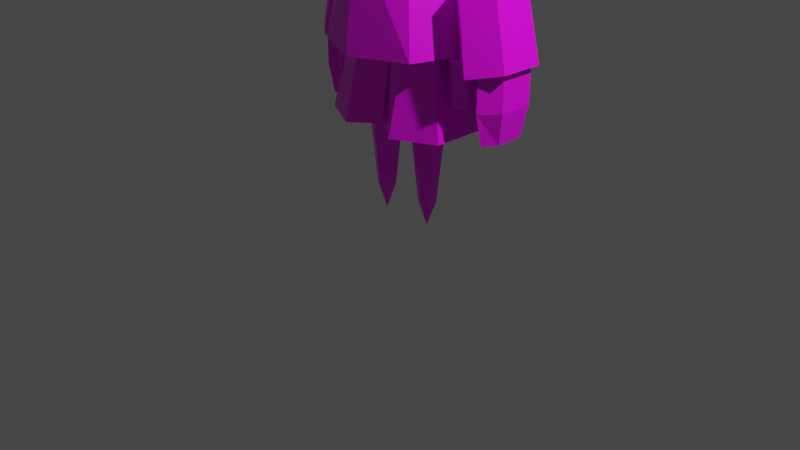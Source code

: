 # Source: SmallBotRIGUV.blend  (saved by Blender 2.81.16; exported with 4.5.12 LTS)
import bpy
from mathutils import Matrix  # noqa: F401  (used for matrix-valued properties, if any)

bpy.ops.wm.read_factory_settings(use_empty=True)
scene = bpy.context.scene
scene.name = 'Scene'

# ---- collections
col_collection = bpy.data.collections.new('Collection'); scene.collection.children.link(col_collection)
col_bg = bpy.data.collections.new('BG'); scene.collection.children.link(col_bg)

# ---- images (referenced by path relative to the original .blend; pixels are not part of the script)
import os
ASSET_DIR = os.environ.get("B2B_ASSET_DIR", "")  # directory of the original .blend (textures are referenced by path, not embedded)
HERE = os.path.dirname(os.path.abspath(__file__))  # packed textures are extracted next to this script under _unpacked/

def load_image(name, relpath, width, height, colorspace="sRGB"):
    """Load a texture the original file referenced (path relative to the .blend, or extracted next to this script)."""
    p = next((c for c in (os.path.join(HERE, relpath), os.path.join(ASSET_DIR, relpath)) if relpath and os.path.exists(c)), "")
    if p:
        img = bpy.data.images.load(p, check_existing=True)
        img.name = name
    else:  # same state as the original file: an image datablock whose file is absent (Cycles renders it pink)
        img = bpy.data.images.new(name, width, height)
        img.source = "FILE"
        img.filepath = "//" + (relpath or name)
    img.colorspace_settings.name = colorspace
    return img
img_colors_png = load_image('Colors.png', 'Colors.png', 1024, 1024, 'sRGB')

# ---- materials (node trees are filled in below, after node groups)
mat_material = bpy.data.materials.new('Material')
mat_material.alpha_threshold = 0.0
mat_material.use_transparent_shadow = False
mat_material.line_color = (0.0, 0.0, 0.0, 1.0)

# ---- material node trees
mat_material.use_nodes = True; mat_material.node_tree.nodes.clear()
_N = mat_material.node_tree.nodes; _L = mat_material.node_tree.links
n0 = _N.new('ShaderNodeOutputMaterial'); n0.name = 'Material Output'; n0.location = (300, 300)
n1 = _N.new('ShaderNodeBsdfPrincipled'); n1.name = 'Principled BSDF'; n1.location = (10, 300)
n1.distribution = 'GGX'
n1.subsurface_method = 'BURLEY'
n1.inputs[2].default_value = 0.4
n1.inputs[3].default_value = 1.45
n1.inputs[27].default_value = (0.0, 0.0, 0.0, 1.0)
n1.inputs[28].default_value = 1.0
n2 = _N.new('ShaderNodeTexImage'); n2.name = 'Image Texture'; n2.location = (-280, 270)
n2.image = img_colors_png
n2.interpolation = 'Closest'
_L.new(n1.outputs[0], n0.inputs[0])
_L.new(n2.outputs[0], n1.inputs[0])
n0.is_active_output = True

# ---- world
world_world = bpy.data.worlds.new('World'); scene.world = world_world
world_world.use_nodes = True; world_world.node_tree.nodes.clear()
_N = world_world.node_tree.nodes; _L = world_world.node_tree.links
n0 = _N.new('ShaderNodeOutputWorld'); n0.name = 'World Output'; n0.location = (300, 300)
n1 = _N.new('ShaderNodeBackground'); n1.name = 'Background'; n1.location = (10, 300)
n1.inputs[0].default_value = (0.05088, 0.05088, 0.05088, 1.0)
_L.new(n1.outputs[0], n0.inputs[0])
n0.is_active_output = True
world_world.color = (0.05088, 0.05088, 0.05088)
world_world.use_sun_shadow = False
world_world.sun_shadow_jitter_overblur = 0.0

# ---- cameras
cam_camera = bpy.data.cameras.new('Camera')
cam_camera.clip_end = 100.0
cam_camera.ortho_scale = 7.314

# ---- lights
light_light = bpy.data.lights.new('Light', 'POINT')
light_light.transmission_factor = 0.0
light_light.energy = 1000.0
light_light.shadow_soft_size = 0.1
light_light.shadow_maximum_resolution = 0.006
light_light.use_absolute_resolution = True

# ---- meshes
me_cube = bpy.data.meshes.new('Cube')
me_cube.from_pydata([(0.608, 0.9364, 0.5563), (0.515, 0.9455, -0.7306), (0.549, -0.2001, 0.5252), (0.6281, -0.3664, -1.0), (0.6572, 1.133, -0.09163), (0.7571, -0.3795, -0.5205), (0.6627, 0.4265, 0.6516), (0.7945, 0.1523, -1.003), (0.9953, 0.3888, -0.3801), (-0.608, 0.9364, 0.5563), (-0.515, 0.9455, -0.7306), (-0.549, -0.2001, 0.5252), (-0.6281, -0.3664, -1.0), (0.0, 0.9928, -0.8824), (0.0, -0.669, -1.191), (0.0, 1.161, 0.7544), (-0.6572, 1.133, -0.09163), (-0.7571, -0.3795, -0.5205), (0.0, 1.348, -0.05413), (0.0, -0.9292, -0.7801), (-0.6627, 0.4265, 0.6516), (-0.7945, 0.1523, -1.003), (0.0, 0.1523, -1.233), (-0.9953, 0.3888, -0.3801), (0.738, 0.4265, 0.6516), (0.6114, -0.2001, 0.5252), (5.64e-10, 1.278, 0.8019), (0.6771, 0.9364, 0.5563), (5.64e-10, -0.5157, 0.8142), (5.64e-10, 0.1818, 0.9807), (0.843, -0.3795, -0.5205), (5.64e-10, -1.049, -0.84), (-0.738, 0.4265, 0.6516), (-0.6114, -0.2001, 0.5252), (-0.6771, 0.9364, 0.5563), (-0.843, -0.3795, -0.5205)], [], [(22, 7, 3, 14), (8, 6, 2, 5), (18, 15, 0, 4), (6, 0, 27, 24), (2, 6, 24, 25), (3, 5, 19, 14), (13, 18, 4, 1), (7, 8, 5, 3), (1, 4, 8, 7), (15, 9, 34, 26), (4, 0, 6, 8), (13, 1, 7, 22), (22, 14, 12, 21), (23, 17, 11, 20), (18, 16, 9, 15), (17, 19, 31, 35), (0, 15, 26, 27), (12, 14, 19, 17), (13, 10, 16, 18), (21, 12, 17, 23), (10, 21, 23, 16), (9, 20, 32, 34), (16, 23, 20, 9), (13, 22, 21, 10), (30, 25, 28, 31), (24, 29, 28, 25), (27, 26, 29, 24), (35, 31, 28, 33), (32, 33, 28, 29), (34, 32, 29, 26), (19, 5, 30, 31), (5, 2, 25, 30), (20, 11, 33, 32), (11, 17, 35, 33)])
_uv = me_cube.uv_layers.new(name='UVMap')
_uv.uv.foreach_set('vector', [0.3243, 0.875, 0.3581, 0.875, 0.3581, 0.9088, 0.3243, 0.9088, 0.3919, 0.875, 0.4257, 0.875, 0.4257, 0.9088, 0.3919, 0.9088, 0.3919, 0.8074, 0.4257, 0.8074, 0.4257, 0.8412, 0.3919, 0.8412, 0.1433, 0.625, 0.1433, 0.5884, 0.1433, 0.5884, 0.1433, 0.625, 0.1433, 0.6616, 0.1433, 0.625, 0.1433, 0.625, 0.1433, 0.6616, 0.3581, 0.9088, 0.3919, 0.9088, 0.3919, 0.9426, 0.3581, 0.9426, 0.3581, 0.8074, 0.3919, 0.8074, 0.3919, 0.8412, 0.3581, 0.8412, 0.3581, 0.875, 0.3919, 0.875, 0.3919, 0.9088, 0.3581, 0.9088, 0.3581, 0.8412, 0.3919, 0.8412, 0.3919, 0.875, 0.3581, 0.875, 0.1433, 0.5519, 0.1433, 0.5884, 0.1433, 0.5884, 0.1433, 0.5519, 0.3919, 0.8412, 0.4257, 0.8412, 0.4257, 0.875, 0.3919, 0.875, 0.3243, 0.8412, 0.3581, 0.8412, 0.3581, 0.875, 0.3243, 0.875, 0.3243, 0.875, 0.3243, 0.9088, 0.3581, 0.9088, 0.3581, 0.875, 0.3919, 0.875, 0.3919, 0.9088, 0.4257, 0.9088, 0.4257, 0.875, 0.3919, 0.8074, 0.3919, 0.8412, 0.4257, 0.8412, 0.4257, 0.8074, 0.1067, 0.6616, 0.1067, 0.6981, 0.1067, 0.6981, 0.1067, 0.6616, 0.1433, 0.5884, 0.1433, 0.5519, 0.1433, 0.5519, 0.1433, 0.5884, 0.3581, 0.9088, 0.3581, 0.9426, 0.3919, 0.9426, 0.3919, 0.9088, 0.3581, 0.8074, 0.3581, 0.8412, 0.3919, 0.8412, 0.3919, 0.8074, 0.3581, 0.875, 0.3581, 0.9088, 0.3919, 0.9088, 0.3919, 0.875, 0.3581, 0.8412, 0.3581, 0.875, 0.3919, 0.875, 0.3919, 0.8412, 0.1433, 0.5884, 0.1433, 0.625, 0.1433, 0.625, 0.1433, 0.5884, 0.3919, 0.8412, 0.3919, 0.875, 0.4257, 0.875, 0.4257, 0.8412, 0.3243, 0.8412, 0.3243, 0.875, 0.3581, 0.875, 0.3581, 0.8412, 0.08164, 0.8967, 0.125, 0.8967, 0.125, 0.94, 0.08164, 0.94, 0.125, 0.8533, 0.1684, 0.8533, 0.1684, 0.8967, 0.125, 0.8967, 0.125, 0.81, 0.1684, 0.81, 0.1684, 0.8533, 0.125, 0.8533, 0.08164, 0.8967, 0.08164, 0.94, 0.125, 0.94, 0.125, 0.8967, 0.125, 0.8533, 0.125, 0.8967, 0.1684, 0.8967, 0.1684, 0.8533, 0.125, 0.81, 0.125, 0.8533, 0.1684, 0.8533, 0.1684, 0.81, 0.1067, 0.6981, 0.1067, 0.6616, 0.1067, 0.6616, 0.1067, 0.6981, 0.1067, 0.6616, 0.1433, 0.6616, 0.1433, 0.6616, 0.1067, 0.6616, 0.1433, 0.625, 0.1433, 0.6616, 0.1433, 0.6616, 0.1433, 0.625, 0.1433, 0.6616, 0.1067, 0.6616, 0.1067, 0.6616, 0.1433, 0.6616])
me_cube.materials.append(mat_material)
me_cube.use_remesh_preserve_volume = False
me_cube.use_remesh_preserve_attributes = False
me_cube.use_mirror_vertex_groups = False
me_cube.update()
me_cube_001 = bpy.data.meshes.new('Cube.001')
me_cube_001.from_pydata([(-0.1288, 0.01438, 2.875), (-0.08956, 0.06495, 3.464), (-0.1288, 0.3025, 2.875), (-0.08956, 0.2519, 3.464), (0.1288, 0.01438, 2.875), (0.08956, 0.06495, 3.464), (0.1288, 0.3025, 2.875), (0.08956, 0.2519, 3.464), (-0.184, 0.1584, 2.875), (-0.1279, 0.1584, 3.464), (0.184, 0.1584, 2.875), (0.1279, 0.1584, 3.464), (0.0, 0.3642, 2.875), (0.0, 0.2919, 3.464), (0.0, -0.0473, 2.875), (0.0, 0.02492, 3.464), (0.0, 0.1584, 3.464), (0.0, 0.1584, 2.875)], [], [(8, 9, 3, 2), (12, 13, 7, 6), (10, 11, 5, 4), (14, 15, 1, 0), (17, 10, 4, 14), (16, 9, 1, 15), (13, 3, 9, 16), (12, 6, 10, 17), (6, 7, 11, 10), (0, 1, 9, 8), (2, 12, 17, 8), (7, 13, 16, 11), (11, 16, 15, 5), (8, 17, 14, 0), (4, 5, 15, 14), (2, 3, 13, 12)])
_uv = me_cube_001.uv_layers.new(name='UVMap')
_uv.uv.foreach_set('vector', [0.1096, 0.8289, 0.1404, 0.8289, 0.1404, 0.8442, 0.1096, 0.8442, 0.1096, 0.8596, 0.1404, 0.8596, 0.1404, 0.875, 0.1096, 0.875, 0.1096, 0.8904, 0.1404, 0.8904, 0.1404, 0.9058, 0.1096, 0.9058, 0.1096, 0.9211, 0.1404, 0.9211, 0.1404, 0.9365, 0.1096, 0.9365, 0.09425, 0.8904, 0.1096, 0.8904, 0.1096, 0.9058, 0.09425, 0.9058, 0.1558, 0.8904, 0.1711, 0.8904, 0.1711, 0.9058, 0.1558, 0.9058, 0.1558, 0.875, 0.1711, 0.875, 0.1711, 0.8904, 0.1558, 0.8904, 0.09425, 0.875, 0.1096, 0.875, 0.1096, 0.8904, 0.09425, 0.8904, 0.1096, 0.875, 0.1404, 0.875, 0.1404, 0.8904, 0.1096, 0.8904, 0.1096, 0.8135, 0.1404, 0.8135, 0.1404, 0.8289, 0.1096, 0.8289, 0.07887, 0.875, 0.09425, 0.875, 0.09425, 0.8904, 0.07887, 0.8904, 0.1404, 0.875, 0.1558, 0.875, 0.1558, 0.8904, 0.1404, 0.8904, 0.1404, 0.8904, 0.1558, 0.8904, 0.1558, 0.9058, 0.1404, 0.9058, 0.07887, 0.8904, 0.09425, 0.8904, 0.09425, 0.9058, 0.07887, 0.9058, 0.1096, 0.9058, 0.1404, 0.9058, 0.1404, 0.9211, 0.1096, 0.9211, 0.1096, 0.8442, 0.1404, 0.8442, 0.1404, 0.8596, 0.1096, 0.8596])
me_cube_001.materials.append(mat_material)
me_cube_001.use_remesh_fix_poles = True
me_cube_001.use_remesh_preserve_attributes = False
me_cube_001.use_mirror_vertex_groups = False
me_cube_001.update()
me_cube_002 = bpy.data.meshes.new('Cube.002')
me_cube_002.from_pydata([(0.565, -0.4061, 0.5512), (0.1799, -0.004693, 2.94), (0.566, 0.616, 0.5487), (0.1665, 0.3416, 3.012), (0.3915, 0.5384, 1.696), (0.7591, 0.1742, 0.5488), (0.2588, 0.1717, 2.974), (0.3915, -0.264, 1.693), (0.5533, 0.1762, 1.696), (-0.565, -0.4061, 0.5512), (-0.1799, -0.004693, 2.94), (-0.566, 0.616, 0.5487), (-0.1665, 0.3416, 3.012), (-0.3915, 0.5384, 1.696), (-0.7591, 0.1742, 0.5488), (-0.2588, 0.1717, 2.974), (-0.3915, -0.264, 1.693), (-0.5533, 0.1762, 1.696), (1.467e-09, 0.8677, 0.5486), (0.0, 0.4009, 3.024), (1.467e-09, -0.6567, 0.5487), (0.0, -0.1062, 2.919), (0.0, 0.1717, 2.974), (0.0, 0.1717, 0.5488), (0.0, -0.531, 1.696), (0.0, 0.6361, 1.696)], [], [(25, 19, 3, 4), (8, 6, 1, 7), (23, 5, 0, 20), (6, 22, 21, 1), (3, 19, 22, 6), (18, 2, 5, 23), (0, 7, 24, 20), (7, 1, 21, 24), (5, 8, 7, 0), (2, 4, 8, 5), (4, 3, 6, 8), (18, 25, 4, 2), (25, 13, 12, 19), (17, 16, 10, 15), (23, 20, 9, 14), (15, 10, 21, 22), (12, 15, 22, 19), (18, 23, 14, 11), (9, 20, 24, 16), (16, 24, 21, 10), (14, 9, 16, 17), (11, 14, 17, 13), (13, 17, 15, 12), (18, 11, 13, 25)])
_uv = me_cube_002.uv_layers.new(name='UVMap')
_uv.uv.foreach_set('vector', [0.03845, 0.5769, 0.0625, 0.5769, 0.0625, 0.6009, 0.03845, 0.6009, 0.03845, 0.625, 0.0625, 0.625, 0.0625, 0.6491, 0.03845, 0.6491, 0.09282, 0.625, 0.125, 0.625, 0.125, 0.6572, 0.09282, 0.6572, 0.0625, 0.625, 0.08655, 0.625, 0.08655, 0.6491, 0.0625, 0.6491, 0.0625, 0.6009, 0.08655, 0.6009, 0.08655, 0.625, 0.0625, 0.625, 0.09282, 0.5928, 0.125, 0.5928, 0.125, 0.625, 0.09282, 0.625, 0.125, 0.6572, 0.1572, 0.6572, 0.1572, 0.6894, 0.125, 0.6894, 0.03845, 0.6491, 0.0625, 0.6491, 0.0625, 0.6731, 0.03845, 0.6731, 0.125, 0.625, 0.1572, 0.625, 0.1572, 0.6572, 0.125, 0.6572, 0.125, 0.5928, 0.1572, 0.5928, 0.1572, 0.625, 0.125, 0.625, 0.03845, 0.6009, 0.0625, 0.6009, 0.0625, 0.625, 0.03845, 0.625, 0.125, 0.5606, 0.1572, 0.5606, 0.1572, 0.5928, 0.125, 0.5928, 0.03845, 0.5769, 0.03845, 0.6009, 0.0625, 0.6009, 0.0625, 0.5769, 0.03845, 0.625, 0.03845, 0.6491, 0.0625, 0.6491, 0.0625, 0.625, 0.09282, 0.625, 0.09282, 0.6572, 0.125, 0.6572, 0.125, 0.625, 0.0625, 0.625, 0.0625, 0.6491, 0.08655, 0.6491, 0.08655, 0.625, 0.0625, 0.6009, 0.0625, 0.625, 0.08655, 0.625, 0.08655, 0.6009, 0.09282, 0.5928, 0.09282, 0.625, 0.125, 0.625, 0.125, 0.5928, 0.125, 0.6572, 0.125, 0.6894, 0.1572, 0.6894, 0.1572, 0.6572, 0.03845, 0.6491, 0.03845, 0.6731, 0.0625, 0.6731, 0.0625, 0.6491, 0.125, 0.625, 0.125, 0.6572, 0.1572, 0.6572, 0.1572, 0.625, 0.125, 0.5928, 0.125, 0.625, 0.1572, 0.625, 0.1572, 0.5928, 0.03845, 0.6009, 0.03845, 0.625, 0.0625, 0.625, 0.0625, 0.6009, 0.125, 0.5606, 0.125, 0.5928, 0.1572, 0.5928, 0.1572, 0.5606])
me_cube_002.materials.append(mat_material)
me_cube_002.use_remesh_fix_poles = True
me_cube_002.use_remesh_preserve_attributes = False
me_cube_002.use_mirror_vertex_groups = False
me_cube_002.update()
me_cube_003 = bpy.data.meshes.new('Cube.003')
me_cube_003.from_pydata([(0.2632, 0.1699, 2.679), (0.5394, 0.1677, 2.75), (0.2632, 0.455, 2.688), (0.5394, 0.4528, 2.759), (0.2837, 0.09587, 2.248), (0.7288, 0.09233, 2.363), (0.2837, 0.5554, 2.262), (0.7288, 0.5518, 2.377), (0.2241, 0.3117, 2.706), (0.3933, 0.1358, 2.745), (0.5624, 0.309, 2.794), (0.3933, 0.485, 2.755), (0.5063, 0.6052, 2.321), (0.2337, 0.326, 2.242), (0.7789, 0.3217, 2.383), (0.5063, 0.04247, 2.304), (0.3692, 0.3075, 2.843), (0.5859, 0.3333, 2.004), (0.844, 0.5978, 2.079), (0.3278, 0.06892, 1.93), (0.5859, 0.006974, 1.994), (0.844, 0.06481, 2.063), (0.9021, 0.3308, 2.086), (0.2698, 0.3359, 1.923), (0.3278, 0.6019, 1.946), (0.5859, 0.6597, 2.014)], [], [(16, 10, 3, 11), (6, 12, 25, 24), (2, 11, 12, 6), (2, 6, 13, 8), (7, 3, 10, 14), (8, 13, 4, 0), (4, 15, 9, 0), (15, 5, 1, 9), (14, 5, 21, 22), (4, 13, 23, 19), (5, 15, 20, 21), (11, 3, 7, 12), (8, 16, 11, 2), (0, 9, 16, 8), (9, 1, 10, 16), (12, 7, 18, 25), (25, 18, 22, 17), (24, 25, 17, 23), (23, 17, 20, 19), (7, 14, 22, 18), (17, 22, 21, 20), (15, 4, 19, 20), (13, 6, 24, 23), (14, 10, 1, 5)])
_uv = me_cube_003.uv_layers.new(name='UVMap')
_uv.uv.foreach_set('vector', [0.125, 0.8152, 0.1449, 0.8152, 0.1449, 0.8352, 0.125, 0.8352, 0.1051, 0.875, 0.125, 0.875, 0.125, 0.875, 0.1051, 0.875, 0.1051, 0.8352, 0.125, 0.8352, 0.125, 0.875, 0.1051, 0.875, 0.06523, 0.875, 0.1051, 0.875, 0.1051, 0.8949, 0.06523, 0.8949, 0.1449, 0.875, 0.1848, 0.875, 0.1848, 0.8949, 0.1449, 0.8949, 0.06523, 0.8949, 0.1051, 0.8949, 0.1051, 0.9148, 0.06523, 0.9148, 0.1051, 0.9148, 0.125, 0.9148, 0.125, 0.9547, 0.1051, 0.9547, 0.125, 0.9148, 0.1449, 0.9148, 0.1449, 0.9547, 0.125, 0.9547, 0.1449, 0.8949, 0.1449, 0.9148, 0.1449, 0.9148, 0.1449, 0.8949, 0.1051, 0.9148, 0.1051, 0.8949, 0.1051, 0.8949, 0.1051, 0.9148, 0.1449, 0.9148, 0.125, 0.9148, 0.125, 0.9148, 0.1449, 0.9148, 0.125, 0.8352, 0.1449, 0.8352, 0.1449, 0.875, 0.125, 0.875, 0.1051, 0.8152, 0.125, 0.8152, 0.125, 0.8352, 0.1051, 0.8352, 0.1051, 0.7953, 0.125, 0.7953, 0.125, 0.8152, 0.1051, 0.8152, 0.125, 0.7953, 0.1449, 0.7953, 0.1449, 0.8152, 0.125, 0.8152, 0.125, 0.875, 0.1449, 0.875, 0.1449, 0.875, 0.125, 0.875, 0.125, 0.875, 0.1449, 0.875, 0.1449, 0.8949, 0.125, 0.8949, 0.1051, 0.875, 0.125, 0.875, 0.125, 0.8949, 0.1051, 0.8949, 0.1051, 0.8949, 0.125, 0.8949, 0.125, 0.9148, 0.1051, 0.9148, 0.1449, 0.875, 0.1449, 0.8949, 0.1449, 0.8949, 0.1449, 0.875, 0.125, 0.8949, 0.1449, 0.8949, 0.1449, 0.9148, 0.125, 0.9148, 0.125, 0.9148, 0.1051, 0.9148, 0.1051, 0.9148, 0.125, 0.9148, 0.1051, 0.8949, 0.1051, 0.875, 0.1051, 0.875, 0.1051, 0.8949, 0.1449, 0.8949, 0.1848, 0.8949, 0.1848, 0.9148, 0.1449, 0.9148])
me_cube_003.materials.append(mat_material)
me_cube_003.use_remesh_fix_poles = True
me_cube_003.use_remesh_preserve_attributes = False
me_cube_003.use_mirror_vertex_groups = False
me_cube_003.update()
me_cylinder = bpy.data.meshes.new('Cylinder')
me_cylinder.from_pydata([(0.8615, 0.5564, 1.015), (0.6286, 0.4636, 2.097), (1.049, 0.4445, 1.065), (0.7382, 0.398, 2.126), (1.049, 0.2206, 1.065), (0.7382, 0.267, 2.126), (0.8615, 0.1087, 1.015), (0.6286, 0.2015, 2.097), (0.6742, 0.2206, 0.9647), (0.519, 0.267, 2.067), (0.6742, 0.4445, 0.9647), (0.519, 0.398, 2.067)], [], [(0, 1, 3, 2), (2, 3, 5, 4), (4, 5, 7, 6), (6, 7, 9, 8), (3, 1, 11, 9, 7, 5), (8, 9, 11, 10), (10, 11, 1, 0), (0, 2, 4, 6, 8, 10)])
_uv = me_cylinder.uv_layers.new(name='UVMap')
_uv.uv.foreach_set('vector', [0.1815, 0.5967, 0.1815, 0.6533, 0.1627, 0.6533, 0.1627, 0.5967, 0.1627, 0.5967, 0.1627, 0.6533, 0.1438, 0.6533, 0.1438, 0.5967, 0.1438, 0.5967, 0.1438, 0.6533, 0.125, 0.6533, 0.125, 0.5967, 0.125, 0.5967, 0.125, 0.6533, 0.1062, 0.6533, 0.1062, 0.5967, 0.1522, 0.6407, 0.125, 0.6564, 0.09782, 0.6407, 0.09782, 0.6093, 0.125, 0.5936, 0.1522, 0.6093, 0.1062, 0.5967, 0.1062, 0.6533, 0.08731, 0.6533, 0.08731, 0.5967, 0.08731, 0.5967, 0.08731, 0.6533, 0.06847, 0.6533, 0.06847, 0.5967, 0.125, 0.6564, 0.1522, 0.6407, 0.1522, 0.6093, 0.125, 0.5936, 0.09782, 0.6093, 0.09782, 0.6407])
me_cylinder.materials.append(mat_material)
me_cylinder.use_remesh_fix_poles = True
me_cylinder.use_remesh_preserve_attributes = False
me_cylinder.use_mirror_vertex_groups = False
me_cylinder.update()
me_cylinder_001 = bpy.data.meshes.new('Cylinder.001')
me_cylinder_001.from_pydata([(0.958, 0.7979, 0.4337), (0.8202, 0.7505, 1.19), (1.231, 0.5692, 0.4835), (1.065, 0.5455, 1.234), (1.231, 0.1117, 0.4835), (1.065, 0.1354, 1.234), (0.958, -0.117, 0.4337), (0.8202, -0.0696, 1.19), (0.6849, 0.1117, 0.3839), (0.5754, 0.1354, 1.145), (0.6849, 0.5692, 0.3839), (0.5754, 0.5455, 1.145)], [], [(0, 1, 3, 2), (2, 3, 5, 4), (4, 5, 7, 6), (6, 7, 9, 8), (3, 1, 11, 9, 7, 5), (8, 9, 11, 10), (10, 11, 1, 0), (0, 2, 4, 6, 8, 10)])
_uv = me_cylinder_001.uv_layers.new(name='UVMap')
_uv.uv.foreach_set('vector', [0.4436, 0.5907, 0.4436, 0.6593, 0.4208, 0.6593, 0.4208, 0.5907, 0.4208, 0.5907, 0.4208, 0.6593, 0.3979, 0.6593, 0.3979, 0.5907, 0.3979, 0.5907, 0.3979, 0.6593, 0.375, 0.6593, 0.375, 0.5907, 0.375, 0.5907, 0.375, 0.6593, 0.3521, 0.6593, 0.3521, 0.5907, 0.445, 0.6654, 0.375, 0.7058, 0.305, 0.6654, 0.305, 0.5846, 0.375, 0.5442, 0.445, 0.5846, 0.3521, 0.5907, 0.3521, 0.6593, 0.3292, 0.6593, 0.3292, 0.5907, 0.3292, 0.5907, 0.3292, 0.6593, 0.3064, 0.6593, 0.3064, 0.5907, 0.375, 0.7058, 0.445, 0.6654, 0.445, 0.5846, 0.375, 0.5442, 0.305, 0.5846, 0.305, 0.6654])
me_cylinder_001.materials.append(mat_material)
me_cylinder_001.use_remesh_fix_poles = True
me_cylinder_001.use_remesh_preserve_attributes = False
me_cylinder_001.use_mirror_vertex_groups = False
me_cylinder_001.update()
me_cylinder_002 = bpy.data.meshes.new('Cylinder.002')
me_cylinder_002.from_pydata([(1.027, 0.6232, -0.2314), (1.027, 0.6995, 0.5424), (1.116, 0.4818, -0.2314), (1.18, 0.52, 0.5424), (1.116, 0.1991, -0.2314), (1.18, 0.1609, 0.5424), (1.027, 0.05768, -0.2314), (1.027, -0.01866, 0.5424), (0.9378, 0.1991, -0.2314), (0.8739, 0.1609, 0.5424), (0.9378, 0.4818, -0.2314), (0.8739, 0.52, 0.5424), (1.027, 0.6995, 0.09965), (1.18, 0.52, 0.09965), (1.18, 0.1609, 0.09965), (1.027, -0.01866, 0.09965), (0.8739, 0.1609, 0.09965), (0.8739, 0.52, 0.09965)], [], [(12, 1, 3, 13), (13, 3, 5, 14), (14, 5, 7, 15), (15, 7, 9, 16), (3, 1, 11, 9, 7, 5), (16, 9, 11, 17), (17, 11, 1, 12), (0, 2, 4, 6, 8, 10), (10, 17, 12, 0), (8, 16, 17, 10), (6, 15, 16, 8), (4, 14, 15, 6), (2, 13, 14, 4), (0, 12, 13, 2)])
_uv = me_cylinder_002.uv_layers.new(name='UVMap')
_uv.uv.foreach_set('vector', [0.4361, 0.875, 0.4361, 0.9055, 0.4157, 0.9055, 0.4157, 0.875, 0.4157, 0.875, 0.4157, 0.9055, 0.3954, 0.9055, 0.3954, 0.875, 0.3954, 0.875, 0.3954, 0.9055, 0.375, 0.9055, 0.375, 0.875, 0.375, 0.875, 0.375, 0.9055, 0.3546, 0.9055, 0.3546, 0.875, 0.4096, 0.895, 0.375, 0.9149, 0.3404, 0.895, 0.3404, 0.855, 0.375, 0.8351, 0.4096, 0.855, 0.3546, 0.875, 0.3546, 0.9055, 0.3343, 0.9055, 0.3343, 0.875, 0.3343, 0.875, 0.3343, 0.9055, 0.3139, 0.9055, 0.3139, 0.875, 0.375, 0.9149, 0.4096, 0.895, 0.4096, 0.855, 0.375, 0.8351, 0.3404, 0.855, 0.3404, 0.895, 0.3343, 0.8445, 0.3343, 0.875, 0.3139, 0.875, 0.3139, 0.8445, 0.3546, 0.8445, 0.3546, 0.875, 0.3343, 0.875, 0.3343, 0.8445, 0.375, 0.8445, 0.375, 0.875, 0.3546, 0.875, 0.3546, 0.8445, 0.3954, 0.8445, 0.3954, 0.875, 0.375, 0.875, 0.375, 0.8445, 0.4157, 0.8445, 0.4157, 0.875, 0.3954, 0.875, 0.3954, 0.8445, 0.4361, 0.8445, 0.4361, 0.875, 0.4157, 0.875, 0.4157, 0.8445])
me_cylinder_002.materials.append(mat_material)
me_cylinder_002.use_remesh_fix_poles = True
me_cylinder_002.use_remesh_preserve_attributes = False
me_cylinder_002.use_mirror_vertex_groups = False
me_cylinder_002.update()
me_cylinder_003 = bpy.data.meshes.new('Cylinder.003')
me_cylinder_003.from_pydata([(0.7749, 0.2032, 0.1015), (0.7749, 0.2032, 0.542), (0.894, 0.1344, 0.1015), (0.894, 0.1344, 0.542), (0.894, -0.003104, 0.1015), (0.894, -0.003104, 0.542), (0.7749, -0.07188, 0.1015), (0.7749, -0.07188, 0.542), (0.6558, -0.003104, 0.1015), (0.6558, -0.003104, 0.542), (0.6558, 0.1344, 0.1015), (0.6558, 0.1344, 0.542)], [], [(0, 1, 3, 2), (2, 3, 5, 4), (4, 5, 7, 6), (6, 7, 9, 8), (3, 1, 11, 9, 7, 5), (8, 9, 11, 10), (10, 11, 1, 0), (0, 2, 4, 6, 8, 10)])
_uv = me_cylinder_003.uv_layers.new(name='UVMap')
_uv.uv.foreach_set('vector', [0.4085, 0.7958, 0.4085, 0.8292, 0.3973, 0.8292, 0.3973, 0.7958, 0.3973, 0.7958, 0.3973, 0.8292, 0.3862, 0.8292, 0.3862, 0.7958, 0.3862, 0.7958, 0.3862, 0.8292, 0.375, 0.8292, 0.375, 0.7958, 0.375, 0.7958, 0.375, 0.8292, 0.3638, 0.8292, 0.3638, 0.7958, 0.405, 0.8923, 0.375, 0.9096, 0.345, 0.8923, 0.345, 0.8577, 0.375, 0.8404, 0.405, 0.8577, 0.3638, 0.7958, 0.3638, 0.8292, 0.3527, 0.8292, 0.3527, 0.7958, 0.3527, 0.7958, 0.3527, 0.8292, 0.3415, 0.8292, 0.3415, 0.7958, 0.375, 0.9096, 0.405, 0.8923, 0.405, 0.8577, 0.375, 0.8404, 0.345, 0.8577, 0.345, 0.8923])
me_cylinder_003.materials.append(mat_material)
me_cylinder_003.use_remesh_fix_poles = True
me_cylinder_003.use_remesh_preserve_attributes = False
me_cylinder_003.use_mirror_vertex_groups = False
me_cylinder_003.update()
me_cylinder_004 = bpy.data.meshes.new('Cylinder.004')
me_cylinder_004.from_pydata([(0.2995, 0.6508, -0.2321), (0.2995, 0.394, 0.7409), (0.7339, 0.4286, -0.2321), (0.5246, 0.2868, 0.7409), (0.7339, -0.1987, -0.2321), (0.5246, -0.0788, 0.7409), (0.2995, -0.4209, -0.2321), (0.2995, -0.186, 0.7409), (0.02878, -0.1987, -0.2321), (0.0, -0.0788, 0.7409), (0.02878, 0.4286, -0.2321), (0.0, 0.2868, 0.7409)], [], [(0, 1, 3, 2), (2, 3, 5, 4), (4, 5, 7, 6), (6, 7, 9, 8), (3, 1, 11, 9, 7, 5), (8, 9, 11, 10), (10, 11, 1, 0), (0, 2, 4, 6, 8, 10)])
_uv = me_cylinder_004.uv_layers.new(name='UVMap')
_uv.uv.foreach_set('vector', [0.4302, 0.5974, 0.4302, 0.6526, 0.4118, 0.6526, 0.4118, 0.5974, 0.4118, 0.5974, 0.4118, 0.6526, 0.3934, 0.6526, 0.3934, 0.5974, 0.3934, 0.5974, 0.3934, 0.6526, 0.375, 0.6526, 0.375, 0.5974, 0.375, 0.5974, 0.375, 0.6526, 0.3566, 0.6526, 0.3566, 0.5974, 0.4315, 0.6576, 0.375, 0.6902, 0.3185, 0.6576, 0.3185, 0.5924, 0.375, 0.5598, 0.4315, 0.5924, 0.3566, 0.5974, 0.3566, 0.6526, 0.3382, 0.6526, 0.3382, 0.5974, 0.3382, 0.5974, 0.3382, 0.6526, 0.3198, 0.6526, 0.3198, 0.5974, 0.375, 0.6902, 0.4315, 0.6576, 0.4315, 0.5924, 0.375, 0.5598, 0.3185, 0.5924, 0.3185, 0.6576])
me_cylinder_004.materials.append(mat_material)
me_cylinder_004.use_remesh_fix_poles = True
me_cylinder_004.use_remesh_preserve_attributes = False
me_cylinder_004.use_mirror_vertex_groups = False
me_cylinder_004.update()
me_cylinder_005 = bpy.data.meshes.new('Cylinder.005')
me_cylinder_005.from_pydata([(0.2914, 0.104, -1.303), (0.2914, 0.2862, -0.191), (0.4492, 0.1951, -0.191), (0.4492, 0.01285, -0.191), (0.2914, -0.07827, -0.191), (0.1335, 0.01285, -0.191), (0.1335, 0.1951, -0.191), (0.2914, 0.1968, -1.042), (0.3717, 0.1504, -1.042), (0.3717, 0.05759, -1.042), (0.2914, 0.0112, -1.042), (0.211, 0.05759, -1.042), (0.211, 0.1504, -1.042), (0.2914, 0.1837, -0.02225), (0.3604, 0.1439, -0.02225), (0.3604, 0.0641, -0.02225), (0.2914, 0.02422, -0.02225), (0.2223, 0.0641, -0.02225), (0.2223, 0.1439, -0.02225)], [], [(7, 1, 2, 8), (8, 2, 3, 9), (9, 3, 4, 10), (10, 4, 5, 11), (1, 6, 18, 13), (11, 5, 6, 12), (12, 6, 1, 7), (0, 12, 7), (0, 11, 12), (0, 10, 11), (0, 9, 10), (0, 8, 9), (0, 7, 8), (14, 13, 18, 17, 16, 15), (5, 4, 16, 17), (3, 2, 14, 15), (2, 1, 13, 14), (6, 5, 17, 18), (4, 3, 15, 16)])
_uv = me_cylinder_005.uv_layers.new(name='UVMap')
_uv.uv.foreach_set('vector', [0.1913, 0.8125, 0.1913, 0.8456, 0.1692, 0.8456, 0.1692, 0.8125, 0.1692, 0.8125, 0.1692, 0.8456, 0.1471, 0.8456, 0.1471, 0.8125, 0.1471, 0.8125, 0.1471, 0.8456, 0.125, 0.8456, 0.125, 0.8125, 0.125, 0.8125, 0.125, 0.8456, 0.1029, 0.8456, 0.1029, 0.8125, 0.05873, 0.8456, 0.08082, 0.8456, 0.08082, 0.8456, 0.05873, 0.8456, 0.1029, 0.8125, 0.1029, 0.8456, 0.08082, 0.8456, 0.08082, 0.8125, 0.08082, 0.8125, 0.08082, 0.8456, 0.05873, 0.8456, 0.05873, 0.8125, 0.08082, 0.7794, 0.08082, 0.8125, 0.05873, 0.8125, 0.1029, 0.7794, 0.1029, 0.8125, 0.08082, 0.8125, 0.125, 0.7794, 0.125, 0.8125, 0.1029, 0.8125, 0.1471, 0.7794, 0.1471, 0.8125, 0.125, 0.8125, 0.1692, 0.7794, 0.1692, 0.8125, 0.1471, 0.8125, 0.1913, 0.7794, 0.1913, 0.8125, 0.1692, 0.8125, 0.1762, 0.9046, 0.125, 0.9342, 0.07376, 0.9046, 0.07376, 0.8454, 0.125, 0.8158, 0.1762, 0.8454, 0.1029, 0.8456, 0.125, 0.8456, 0.125, 0.8456, 0.1029, 0.8456, 0.1471, 0.8456, 0.1692, 0.8456, 0.1692, 0.8456, 0.1471, 0.8456, 0.1692, 0.8456, 0.1913, 0.8456, 0.1913, 0.8456, 0.1692, 0.8456, 0.08082, 0.8456, 0.1029, 0.8456, 0.1029, 0.8456, 0.08082, 0.8456, 0.125, 0.8456, 0.1471, 0.8456, 0.1471, 0.8456, 0.125, 0.8456])
me_cylinder_005.materials.append(mat_material)
me_cylinder_005.use_remesh_fix_poles = True
me_cylinder_005.use_remesh_preserve_attributes = False
me_cylinder_005.use_mirror_vertex_groups = False
me_cylinder_005.update()
arm_armature = bpy.data.armatures.new('Armature')  # bones are not reproduced

# ---- objects
ob_head = bpy.data.objects.new('Head', me_cube)
ob_light = bpy.data.objects.new('Light', light_light)
ob_camera = bpy.data.objects.new('Camera', cam_camera)
ob_neck = bpy.data.objects.new('Neck', me_cube_001)
ob_torso = bpy.data.objects.new('Torso', me_cube_002)
ob_shoulder_l = bpy.data.objects.new('Shoulder.l', me_cube_003)
ob_arm_l = bpy.data.objects.new('Arm.l', me_cylinder)
ob_wrist_l = bpy.data.objects.new('Wrist.l', me_cylinder_001)
ob_fingers_l = bpy.data.objects.new('Fingers.l', me_cylinder_002)
ob_thumb_l = bpy.data.objects.new('Thumb.l', me_cylinder_003)
ob_upperleg_l = bpy.data.objects.new('UpperLeg.l', me_cylinder_004)
ob_bottomleg_l = bpy.data.objects.new('BottomLeg.l', me_cylinder_005)
ob_armature = bpy.data.objects.new('Armature', arm_armature)
ob_empty = bpy.data.objects.new('Empty', None)
ob_empty_001 = bpy.data.objects.new('Empty.001', None)

# ---- transforms, parenting, visibility, modifiers, constraints
ob_head.parent = ob_armature
ob_head.location = (0.0, 0.0, 5.737)
ob_head.lock_rotations_4d = False
ob_head.empty_display_type = 'ARROWS'
ob_head.lineart.crease_threshold = 0.0
_vg = ob_head.vertex_groups.new(name='RootBone')
_vg = ob_head.vertex_groups.new(name='HipControl')
_vg = ob_head.vertex_groups.new(name='UpperLeg.l')
_vg = ob_head.vertex_groups.new(name='LowerLeg.l')
_vg = ob_head.vertex_groups.new(name='Body')
_vg = ob_head.vertex_groups.new(name='Neck')
_vg = ob_head.vertex_groups.new(name='Head')
for _i, _w in zip([0, 1, 2, 3, 4, 5, 6, 7, 8, 9, 10, 11, 12, 13, 14, 15, 16, 17, 18, 19, 20, 21, 22, 23, 24, 25, 26, 27, 28, 29, 30, 31, 32, 33, 34, 35], [0.9993, 0.9999, 0.9986, 0.9872, 0.9939, 0.997, 0.9968, 0.9899, 0.9999, 0.9832, 0.9971, 0.9658, 0.9798, 0.9977, 0.999, 0.9771, 0.9985, 1.0, 0.9957, 0.9978, 0.9878, 0.9968, 0.9981, 0.9984, 0.995, 0.9991, 0.9937, 0.9987, 0.9994, 0.9942, 0.9979, 0.9903, 0.9835, 0.9604, 0.9783, 0.9998]): _vg.add([_i], _w, 'REPLACE')
_vg = ob_head.vertex_groups.new(name='Shoulder.l')
_vg = ob_head.vertex_groups.new(name='UpperArm.l')
_vg = ob_head.vertex_groups.new(name='Wrist.l')
_vg = ob_head.vertex_groups.new(name='Fingers.l')
_vg = ob_head.vertex_groups.new(name='Thumb.l')
_vg = ob_head.vertex_groups.new(name='Shoulder.r')
_vg = ob_head.vertex_groups.new(name='UpperArm.r')
_vg = ob_head.vertex_groups.new(name='Wrist.r')
_vg = ob_head.vertex_groups.new(name='Fingers.r')
_vg = ob_head.vertex_groups.new(name='Thumb.r')
_vg = ob_head.vertex_groups.new(name='UpperLeg.r')
_vg = ob_head.vertex_groups.new(name='LowerLeg.r')
_m = ob_head.modifiers.new('Armature', 'ARMATURE')
_m.object = ob_armature
ob_light.location = (4.076, 1.005, 5.904)
ob_light.rotation_euler = (0.6503, 0.05522, 1.866)
ob_light.lock_rotations_4d = False
ob_light.empty_display_type = 'ARROWS'
ob_light.color = (0.0, 0.0, 0.0, 0.0)
ob_light.lineart.crease_threshold = 0.0
ob_camera.location = (7.359, -6.926, 4.958)
ob_camera.rotation_euler = (1.109, 0.0, 0.8149)
ob_camera.lock_rotations_4d = False
ob_camera.empty_display_type = 'ARROWS'
ob_camera.color = (0.0, 0.0, 0.0, 0.0)
ob_camera.display_type = 'WIRE'
ob_camera.lineart.crease_threshold = 0.0
ob_neck.parent = ob_armature
ob_neck.location = (0.0, 0.0, 1.305)
ob_neck.lineart.crease_threshold = 0.0
_vg = ob_neck.vertex_groups.new(name='RootBone')
_vg = ob_neck.vertex_groups.new(name='HipControl')
_vg = ob_neck.vertex_groups.new(name='UpperLeg.l')
_vg = ob_neck.vertex_groups.new(name='LowerLeg.l')
_vg = ob_neck.vertex_groups.new(name='Body')
_vg = ob_neck.vertex_groups.new(name='Neck')
_vg.add([0, 1, 2, 3, 4, 5, 6, 7, 8, 9, 10, 11, 12, 13, 14, 15, 16, 17], 1.0, 'REPLACE')
_vg = ob_neck.vertex_groups.new(name='Head')
_vg = ob_neck.vertex_groups.new(name='Shoulder.l')
_vg = ob_neck.vertex_groups.new(name='UpperArm.l')
_vg = ob_neck.vertex_groups.new(name='Wrist.l')
_vg = ob_neck.vertex_groups.new(name='Fingers.l')
_vg = ob_neck.vertex_groups.new(name='Thumb.l')
_vg = ob_neck.vertex_groups.new(name='Shoulder.r')
_vg = ob_neck.vertex_groups.new(name='UpperArm.r')
_vg = ob_neck.vertex_groups.new(name='Wrist.r')
_vg = ob_neck.vertex_groups.new(name='Fingers.r')
_vg = ob_neck.vertex_groups.new(name='Thumb.r')
_vg = ob_neck.vertex_groups.new(name='UpperLeg.r')
_vg = ob_neck.vertex_groups.new(name='LowerLeg.r')
_m = ob_neck.modifiers.new('Armature', 'ARMATURE')
_m.object = ob_armature
ob_torso.parent = ob_armature
ob_torso.location = (0.0, 0.0, 1.305)
ob_torso.lineart.crease_threshold = 0.0
_vg = ob_torso.vertex_groups.new(name='RootBone')
_vg = ob_torso.vertex_groups.new(name='HipControl')
_vg = ob_torso.vertex_groups.new(name='UpperLeg.l')
_vg = ob_torso.vertex_groups.new(name='LowerLeg.l')
_vg = ob_torso.vertex_groups.new(name='Body')
for _i, _w in zip([0, 1, 2, 3, 4, 5, 6, 7, 8, 9, 10, 11, 12, 13, 14, 15, 16, 17, 18, 19, 20, 21, 22, 23, 24, 25], [0.9972, 1.0, 1.0, 1.0, 1.0, 1.0, 1.0, 1.0, 1.0, 1.0, 1.0, 1.0, 1.0, 1.0, 1.0, 1.0, 1.0, 1.0, 1.0, 1.0, 1.0, 1.0, 1.0, 1.0, 1.0, 1.0]): _vg.add([_i], _w, 'REPLACE')
_vg = ob_torso.vertex_groups.new(name='Neck')
_vg = ob_torso.vertex_groups.new(name='Head')
_vg = ob_torso.vertex_groups.new(name='Shoulder.l')
_vg = ob_torso.vertex_groups.new(name='UpperArm.l')
_vg = ob_torso.vertex_groups.new(name='Wrist.l')
_vg = ob_torso.vertex_groups.new(name='Fingers.l')
_vg = ob_torso.vertex_groups.new(name='Thumb.l')
_vg = ob_torso.vertex_groups.new(name='Shoulder.r')
_vg = ob_torso.vertex_groups.new(name='UpperArm.r')
_vg = ob_torso.vertex_groups.new(name='Wrist.r')
_vg = ob_torso.vertex_groups.new(name='Fingers.r')
_vg = ob_torso.vertex_groups.new(name='Thumb.r')
_vg = ob_torso.vertex_groups.new(name='UpperLeg.r')
_vg = ob_torso.vertex_groups.new(name='LowerLeg.r')
_m = ob_torso.modifiers.new('Armature', 'ARMATURE')
_m.object = ob_armature
ob_shoulder_l.parent = ob_armature
ob_shoulder_l.location = (0.0, 0.0, 1.305)
ob_shoulder_l.lineart.crease_threshold = 0.0
_vg = ob_shoulder_l.vertex_groups.new(name='RootBone')
_vg = ob_shoulder_l.vertex_groups.new(name='HipControl')
_vg = ob_shoulder_l.vertex_groups.new(name='UpperLeg.l')
_vg = ob_shoulder_l.vertex_groups.new(name='LowerLeg.l')
_vg = ob_shoulder_l.vertex_groups.new(name='Body')
_vg = ob_shoulder_l.vertex_groups.new(name='Neck')
_vg = ob_shoulder_l.vertex_groups.new(name='Head')
_vg = ob_shoulder_l.vertex_groups.new(name='Shoulder.l')
_vg.add([0, 1, 2, 3, 4, 5, 6, 7, 8, 9, 10, 11, 12, 13, 14, 15, 16, 17, 18, 19, 20, 21, 22, 23, 24, 25], 1.0, 'REPLACE')
_vg = ob_shoulder_l.vertex_groups.new(name='UpperArm.l')
_vg = ob_shoulder_l.vertex_groups.new(name='Wrist.l')
_vg = ob_shoulder_l.vertex_groups.new(name='Fingers.l')
_vg = ob_shoulder_l.vertex_groups.new(name='Thumb.l')
_vg = ob_shoulder_l.vertex_groups.new(name='Shoulder.r')
for _i, _w in zip([0, 1, 2, 3, 4, 5, 6, 7, 8, 9, 10, 11, 12, 13, 14, 15, 16, 17, 18, 19, 20, 21, 22, 23, 24, 25], [0.0, 0.0, 0.0, 0.0, 0.0, 0.0, 0.0, 0.0, 0.0, 0.0, 0.0, 0.0, 0.0, 0.0, 0.0, 0.0, 0.0, 0.0, 0.0, 0.0, 0.0, 0.0, 0.0, 0.0, 0.0, 0.0]): _vg.add([_i], _w, 'REPLACE')
_vg = ob_shoulder_l.vertex_groups.new(name='UpperArm.r')
_vg = ob_shoulder_l.vertex_groups.new(name='Wrist.r')
_vg = ob_shoulder_l.vertex_groups.new(name='Fingers.r')
_vg = ob_shoulder_l.vertex_groups.new(name='Thumb.r')
_vg = ob_shoulder_l.vertex_groups.new(name='UpperLeg.r')
_vg = ob_shoulder_l.vertex_groups.new(name='LowerLeg.r')
_m = ob_shoulder_l.modifiers.new('Mirror', 'MIRROR')
_m = ob_shoulder_l.modifiers.new('Armature', 'ARMATURE')
_m.object = ob_armature
ob_arm_l.parent = ob_armature
ob_arm_l.location = (0.0, 0.0, 1.305)
ob_arm_l.lineart.crease_threshold = 0.0
_vg = ob_arm_l.vertex_groups.new(name='RootBone')
_vg = ob_arm_l.vertex_groups.new(name='HipControl')
_vg = ob_arm_l.vertex_groups.new(name='UpperLeg.l')
_vg = ob_arm_l.vertex_groups.new(name='LowerLeg.l')
_vg = ob_arm_l.vertex_groups.new(name='Body')
_vg = ob_arm_l.vertex_groups.new(name='Neck')
_vg = ob_arm_l.vertex_groups.new(name='Head')
_vg = ob_arm_l.vertex_groups.new(name='Shoulder.l')
_vg = ob_arm_l.vertex_groups.new(name='UpperArm.l')
_vg.add([0, 1, 2, 3, 4, 5, 6, 7, 8, 9, 10, 11], 1.0, 'REPLACE')
_vg = ob_arm_l.vertex_groups.new(name='Wrist.l')
_vg = ob_arm_l.vertex_groups.new(name='Fingers.l')
_vg = ob_arm_l.vertex_groups.new(name='Thumb.l')
_vg = ob_arm_l.vertex_groups.new(name='Shoulder.r')
_vg = ob_arm_l.vertex_groups.new(name='UpperArm.r')
_vg = ob_arm_l.vertex_groups.new(name='Wrist.r')
_vg = ob_arm_l.vertex_groups.new(name='Fingers.r')
_vg = ob_arm_l.vertex_groups.new(name='Thumb.r')
_vg = ob_arm_l.vertex_groups.new(name='UpperLeg.r')
_vg = ob_arm_l.vertex_groups.new(name='LowerLeg.r')
_m = ob_arm_l.modifiers.new('Mirror', 'MIRROR')
_m = ob_arm_l.modifiers.new('Armature', 'ARMATURE')
_m.object = ob_armature
ob_wrist_l.parent = ob_armature
ob_wrist_l.location = (0.0, 0.0, 1.305)
ob_wrist_l.lineart.crease_threshold = 0.0
_vg = ob_wrist_l.vertex_groups.new(name='RootBone')
_vg = ob_wrist_l.vertex_groups.new(name='HipControl')
_vg = ob_wrist_l.vertex_groups.new(name='UpperLeg.l')
_vg = ob_wrist_l.vertex_groups.new(name='LowerLeg.l')
_vg = ob_wrist_l.vertex_groups.new(name='Body')
_vg = ob_wrist_l.vertex_groups.new(name='Neck')
_vg = ob_wrist_l.vertex_groups.new(name='Head')
_vg = ob_wrist_l.vertex_groups.new(name='Shoulder.l')
_vg = ob_wrist_l.vertex_groups.new(name='UpperArm.l')
_vg = ob_wrist_l.vertex_groups.new(name='Wrist.l')
_vg.add([0, 1, 2, 3, 4, 5, 6, 7, 8, 9, 10, 11], 1.0, 'REPLACE')
_vg = ob_wrist_l.vertex_groups.new(name='Fingers.l')
_vg = ob_wrist_l.vertex_groups.new(name='Thumb.l')
_vg = ob_wrist_l.vertex_groups.new(name='Shoulder.r')
_vg = ob_wrist_l.vertex_groups.new(name='UpperArm.r')
_vg = ob_wrist_l.vertex_groups.new(name='Wrist.r')
_vg = ob_wrist_l.vertex_groups.new(name='Fingers.r')
_vg = ob_wrist_l.vertex_groups.new(name='Thumb.r')
_vg = ob_wrist_l.vertex_groups.new(name='UpperLeg.r')
_vg = ob_wrist_l.vertex_groups.new(name='LowerLeg.r')
_m = ob_wrist_l.modifiers.new('Mirror', 'MIRROR')
_m = ob_wrist_l.modifiers.new('Armature', 'ARMATURE')
_m.object = ob_armature
ob_fingers_l.parent = ob_armature
ob_fingers_l.location = (0.0, 0.0, 1.305)
ob_fingers_l.lineart.crease_threshold = 0.0
_vg = ob_fingers_l.vertex_groups.new(name='RootBone')
_vg = ob_fingers_l.vertex_groups.new(name='HipControl')
_vg = ob_fingers_l.vertex_groups.new(name='UpperLeg.l')
_vg = ob_fingers_l.vertex_groups.new(name='LowerLeg.l')
_vg = ob_fingers_l.vertex_groups.new(name='Body')
_vg = ob_fingers_l.vertex_groups.new(name='Neck')
_vg = ob_fingers_l.vertex_groups.new(name='Head')
_vg = ob_fingers_l.vertex_groups.new(name='Shoulder.l')
_vg = ob_fingers_l.vertex_groups.new(name='UpperArm.l')
_vg = ob_fingers_l.vertex_groups.new(name='Wrist.l')
_vg = ob_fingers_l.vertex_groups.new(name='Fingers.l')
_vg.add([0, 1, 2, 3, 4, 5, 6, 7, 8, 9, 10, 11, 12, 13, 14, 15, 16, 17], 1.0, 'REPLACE')
_vg = ob_fingers_l.vertex_groups.new(name='Thumb.l')
_vg = ob_fingers_l.vertex_groups.new(name='Shoulder.r')
_vg = ob_fingers_l.vertex_groups.new(name='UpperArm.r')
_vg = ob_fingers_l.vertex_groups.new(name='Wrist.r')
_vg = ob_fingers_l.vertex_groups.new(name='Fingers.r')
_vg = ob_fingers_l.vertex_groups.new(name='Thumb.r')
_vg = ob_fingers_l.vertex_groups.new(name='UpperLeg.r')
_vg = ob_fingers_l.vertex_groups.new(name='LowerLeg.r')
_m = ob_fingers_l.modifiers.new('Mirror', 'MIRROR')
_m = ob_fingers_l.modifiers.new('Armature', 'ARMATURE')
_m.object = ob_armature
ob_thumb_l.parent = ob_armature
ob_thumb_l.location = (0.0, 0.0, 1.305)
ob_thumb_l.lineart.crease_threshold = 0.0
_vg = ob_thumb_l.vertex_groups.new(name='RootBone')
_vg = ob_thumb_l.vertex_groups.new(name='HipControl')
_vg = ob_thumb_l.vertex_groups.new(name='UpperLeg.l')
_vg = ob_thumb_l.vertex_groups.new(name='LowerLeg.l')
_vg = ob_thumb_l.vertex_groups.new(name='Body')
_vg = ob_thumb_l.vertex_groups.new(name='Neck')
_vg = ob_thumb_l.vertex_groups.new(name='Head')
_vg = ob_thumb_l.vertex_groups.new(name='Shoulder.l')
_vg = ob_thumb_l.vertex_groups.new(name='UpperArm.l')
_vg = ob_thumb_l.vertex_groups.new(name='Wrist.l')
_vg = ob_thumb_l.vertex_groups.new(name='Fingers.l')
_vg = ob_thumb_l.vertex_groups.new(name='Thumb.l')
_vg.add([0, 1, 2, 3, 4, 5, 6, 7, 8, 9, 10, 11], 1.0, 'REPLACE')
_vg = ob_thumb_l.vertex_groups.new(name='Shoulder.r')
_vg = ob_thumb_l.vertex_groups.new(name='UpperArm.r')
_vg = ob_thumb_l.vertex_groups.new(name='Wrist.r')
_vg = ob_thumb_l.vertex_groups.new(name='Fingers.r')
_vg = ob_thumb_l.vertex_groups.new(name='Thumb.r')
_vg = ob_thumb_l.vertex_groups.new(name='UpperLeg.r')
_vg = ob_thumb_l.vertex_groups.new(name='LowerLeg.r')
_m = ob_thumb_l.modifiers.new('Mirror', 'MIRROR')
_m = ob_thumb_l.modifiers.new('Armature', 'ARMATURE')
_m.object = ob_armature
ob_upperleg_l.parent = ob_armature
ob_upperleg_l.location = (0.0, 0.0, 1.305)
ob_upperleg_l.lineart.crease_threshold = 0.0
_vg = ob_upperleg_l.vertex_groups.new(name='RootBone')
_vg = ob_upperleg_l.vertex_groups.new(name='HipControl')
_vg = ob_upperleg_l.vertex_groups.new(name='UpperLeg.l')
for _i, _w in zip([0, 1, 2, 3, 4, 5, 6, 7, 8, 9, 10, 11], [1.0, 0.9535, 0.9595, 0.9579, 0.8503, 0.9379, 0.9793, 0.9888, 0.7381, 0.9873, 0.8018, 0.9874]): _vg.add([_i], _w, 'REPLACE')
_vg = ob_upperleg_l.vertex_groups.new(name='LowerLeg.l')
_vg = ob_upperleg_l.vertex_groups.new(name='Body')
_vg = ob_upperleg_l.vertex_groups.new(name='Neck')
_vg = ob_upperleg_l.vertex_groups.new(name='Head')
_vg = ob_upperleg_l.vertex_groups.new(name='Shoulder.l')
_vg = ob_upperleg_l.vertex_groups.new(name='UpperArm.l')
_vg = ob_upperleg_l.vertex_groups.new(name='Wrist.l')
_vg = ob_upperleg_l.vertex_groups.new(name='Fingers.l')
_vg = ob_upperleg_l.vertex_groups.new(name='Thumb.l')
_vg = ob_upperleg_l.vertex_groups.new(name='Shoulder.r')
_vg = ob_upperleg_l.vertex_groups.new(name='UpperArm.r')
_vg = ob_upperleg_l.vertex_groups.new(name='Wrist.r')
_vg = ob_upperleg_l.vertex_groups.new(name='Fingers.r')
_vg = ob_upperleg_l.vertex_groups.new(name='Thumb.r')
_vg = ob_upperleg_l.vertex_groups.new(name='UpperLeg.r')
_vg = ob_upperleg_l.vertex_groups.new(name='LowerLeg.r')
_m = ob_upperleg_l.modifiers.new('Mirror', 'MIRROR')
_m = ob_upperleg_l.modifiers.new('Armature', 'ARMATURE')
_m.object = ob_armature
ob_bottomleg_l.parent = ob_armature
ob_bottomleg_l.location = (0.0, 0.0, 1.305)
ob_bottomleg_l.lineart.crease_threshold = 0.0
_vg = ob_bottomleg_l.vertex_groups.new(name='RootBone')
_vg = ob_bottomleg_l.vertex_groups.new(name='HipControl')
_vg = ob_bottomleg_l.vertex_groups.new(name='UpperLeg.l')
_vg = ob_bottomleg_l.vertex_groups.new(name='LowerLeg.l')
_vg.add([0, 1, 2, 3, 4, 5, 6, 7, 8, 9, 10, 11, 12, 13, 14, 15, 16, 17, 18], 1.0, 'REPLACE')
_vg = ob_bottomleg_l.vertex_groups.new(name='Body')
_vg = ob_bottomleg_l.vertex_groups.new(name='Neck')
_vg = ob_bottomleg_l.vertex_groups.new(name='Head')
_vg = ob_bottomleg_l.vertex_groups.new(name='Shoulder.l')
_vg = ob_bottomleg_l.vertex_groups.new(name='UpperArm.l')
_vg = ob_bottomleg_l.vertex_groups.new(name='Wrist.l')
_vg = ob_bottomleg_l.vertex_groups.new(name='Fingers.l')
_vg = ob_bottomleg_l.vertex_groups.new(name='Thumb.l')
_vg = ob_bottomleg_l.vertex_groups.new(name='Shoulder.r')
_vg = ob_bottomleg_l.vertex_groups.new(name='UpperArm.r')
_vg = ob_bottomleg_l.vertex_groups.new(name='Wrist.r')
_vg = ob_bottomleg_l.vertex_groups.new(name='Fingers.r')
_vg = ob_bottomleg_l.vertex_groups.new(name='Thumb.r')
_vg = ob_bottomleg_l.vertex_groups.new(name='UpperLeg.r')
_vg = ob_bottomleg_l.vertex_groups.new(name='LowerLeg.r')
_m = ob_bottomleg_l.modifiers.new('Mirror', 'MIRROR')
_m = ob_bottomleg_l.modifiers.new('Armature', 'ARMATURE')
_m.object = ob_armature
ob_armature.location = (0.0, 0.0, 0.0)
ob_armature.show_in_front = True
ob_armature.lineart.crease_threshold = 0.0
ob_empty.location = (5.553, 8.337, 1.355)
ob_empty.rotation_euler = (1.571, -0.0, 0.0)
ob_empty.scale = (5.925, 5.925, 5.925)
ob_empty.empty_display_type = 'IMAGE'
ob_empty.empty_display_size = 5.0
ob_empty.lineart.crease_threshold = 0.0
ob_empty_001.location = (-9.11, -1.644, 1.355)
ob_empty_001.rotation_euler = (1.571, -0.0, 1.571)
ob_empty_001.scale = (5.925, 5.925, 5.925)
ob_empty_001.empty_display_type = 'IMAGE'
ob_empty_001.empty_display_size = 5.0
ob_empty_001.lineart.crease_threshold = 0.0

# ---- collection membership
col_collection.objects.link(ob_head)
col_collection.objects.link(ob_light)
col_collection.objects.link(ob_camera)
col_collection.objects.link(ob_neck)
col_collection.objects.link(ob_torso)
col_collection.objects.link(ob_shoulder_l)
col_collection.objects.link(ob_arm_l)
col_collection.objects.link(ob_wrist_l)
col_collection.objects.link(ob_fingers_l)
col_collection.objects.link(ob_thumb_l)
col_collection.objects.link(ob_upperleg_l)
col_collection.objects.link(ob_bottomleg_l)
col_collection.objects.link(ob_armature)
col_bg.objects.link(ob_empty)
col_bg.objects.link(ob_empty_001)
def _layer_coll(name, lc=None):
    lc = lc or bpy.context.view_layer.layer_collection
    for c in lc.children:
        if c.name == name: return c
        r = _layer_coll(name, c)
        if r: return r
_layer_coll('BG').exclude = True

# ---- scene / render settings (as saved in the file)
scene.camera = ob_camera
scene.frame_start = 1; scene.frame_end = 250; scene.frame_set(1)
scene.render.engine = 'BLENDER_EEVEE_NEXT'
scene.cycles.use_denoising = False
scene.cycles.samples = 128
scene.cycles.sampling_pattern = 'TABULATED_SOBOL'
scene.cycles.use_adaptive_sampling = False
scene.cycles.use_light_tree = False
scene.view_settings.view_transform = 'Filmic'
bpy.context.view_layer.update()
